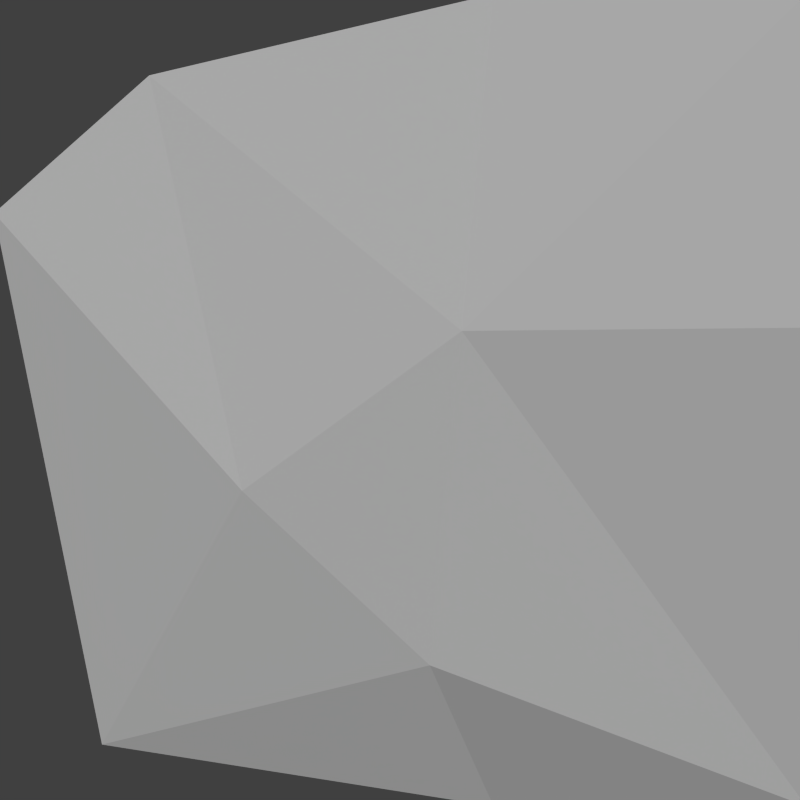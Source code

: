 # Source: triangleBLT.blend  (saved by Blender 2.70.0; exported with 4.5.12 LTS)
import bpy
from mathutils import Matrix  # noqa: F401  (used for matrix-valued properties, if any)

bpy.ops.wm.read_factory_settings(use_empty=True)
scene = bpy.context.scene
scene.name = 'Scene'

# ---- collections
col_collection_1 = bpy.data.collections.new('Collection 1'); scene.collection.children.link(col_collection_1)

# ---- materials (node trees are filled in below, after node groups)
mat_material = bpy.data.materials.new('Material')
mat_material.alpha_threshold = 0.0
mat_material.use_transparent_shadow = False
mat_material.roughness = 0.5
mat_material.line_color = (0.0, 0.0, 0.0, 1.0)

# ---- material node trees

# ---- world
world_world = bpy.data.worlds.new('World'); scene.world = world_world
world_world.color = (0.05088, 0.05088, 0.05088)
world_world.use_sun_shadow = False
world_world.sun_shadow_jitter_overblur = 0.0
world_world.cycles.sampling_method = 'MANUAL'
world_world.cycles.sample_map_resolution = 256

# ---- cameras
cam_camera = bpy.data.cameras.new('Camera')
cam_camera.type = 'ORTHO'
cam_camera.clip_end = 100.0
cam_camera.lens = 35.0
cam_camera.sensor_width = 32.0
cam_camera.sensor_height = 18.0
cam_camera.ortho_scale = 1.97
cam_camera.dof.focus_distance = 0.0
cam_camera.dof.aperture_fstop = 128.0

# ---- lights
light_lamp = bpy.data.lights.new('Lamp', 'SUN')
light_lamp.transmission_factor = 0.0
light_lamp.cutoff_distance = 30.0
light_lamp.angle = 0.1993
light_lamp.energy = 2.0
light_lamp.shadow_buffer_clip_start = 1.001
light_lamp.shadow_soft_size = 0.1
light_lamp.shadow_cascade_max_distance = 1000.0
light_lamp.cycles.use_multiple_importance_sampling = False

# ---- meshes
me_cube = bpy.data.meshes.new('Cube')
me_cube.from_pydata([(1.007, 1.0, -1.0), (1.007, -0.7343, -0.848), (1.007, 1.0, 1.0), (1.007, -0.618, 0.7999), (1.035, 0.1518, 0.1705), (1.068, -0.3894, -0.2235), (1.029, 0.07289, -0.6529), (1.083, 1.0, 0.1785), (1.083, -1.0, 0.4605), (0.947, 0.23, 1.0), (0.947, 0.2301, -1.0)], [], [(0, 4, 7), (2, 4, 9), (4, 5, 3), (3, 5, 8), (4, 0, 6), (3, 9, 4), (4, 6, 5), (1, 5, 6), (7, 4, 2), (5, 1, 8), (1, 6, 10), (0, 10, 6)])
me_cube.materials.append(mat_material)
me_cube.use_remesh_preserve_volume = False
me_cube.use_remesh_preserve_attributes = False
me_cube.use_mirror_vertex_groups = False
me_cube.update()

# ---- objects
ob_cube = bpy.data.objects.new('Cube', me_cube)
ob_lamp = bpy.data.objects.new('Lamp', light_lamp)
ob_camera = bpy.data.objects.new('Camera', cam_camera)

# ---- transforms, parenting, visibility, modifiers, constraints
ob_cube.location = (-1.0, 0.0, 0.0)
ob_cube.lock_rotations_4d = False
ob_cube.empty_display_type = 'ARROWS'
ob_cube.lineart.crease_threshold = 0.0
ob_lamp.location = (6.069, -1.279, 4.928)
ob_lamp.rotation_euler = (0.6503, 0.05522, 1.622)
ob_lamp.lock_rotations_4d = False
ob_lamp.empty_display_type = 'ARROWS'
ob_lamp.color = (0.0, 0.0, 0.0, 0.0)
ob_lamp.lineart.crease_threshold = 0.0
ob_camera.location = (2.175, -5.006e-06, 5.006e-06)
ob_camera.rotation_euler = (1.571, 0.0, 1.571)
ob_camera.lock_rotations_4d = False
ob_camera.empty_display_type = 'ARROWS'
ob_camera.color = (0.0, 0.0, 0.0, 0.0)
ob_camera.display_type = 'WIRE'
ob_camera.lineart.crease_threshold = 0.0

# ---- collection membership
col_collection_1.objects.link(ob_cube)
col_collection_1.objects.link(ob_lamp)
col_collection_1.objects.link(ob_camera)

# ---- scene / render settings (as saved in the file)
scene.camera = ob_camera
scene.frame_start = 1; scene.frame_end = 250; scene.frame_set(1)
scene.render.engine = 'BLENDER_EEVEE_NEXT'
scene.render.resolution_x = 32
scene.render.resolution_y = 32
scene.render.dither_intensity = 0.0
scene.render.film_transparent = True
scene.cycles.use_denoising = False
scene.cycles.samples = 10
scene.cycles.sampling_pattern = 'TABULATED_SOBOL'
scene.cycles.light_sampling_threshold = 0.0
scene.cycles.use_adaptive_sampling = False
scene.cycles.use_light_tree = False
scene.cycles.blur_glossy = 0.0
scene.cycles.volume_bounces = 1
scene.cycles.pixel_filter_type = 'GAUSSIAN'
scene.cycles.sample_clamp_indirect = 0.0
scene.view_settings.view_transform = 'Standard'
bpy.context.view_layer.update()
